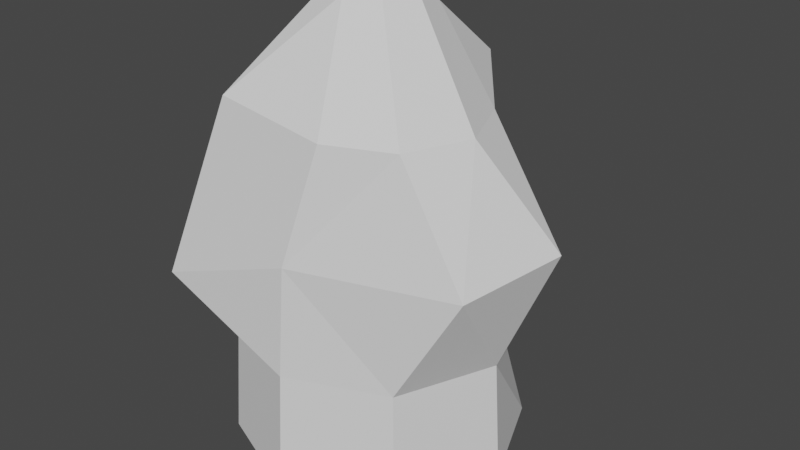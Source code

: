 # Source: stoneHitBlock.blend  (saved by Blender 2.82.7; exported with 4.5.12 LTS)
import bpy
from mathutils import Matrix  # noqa: F401  (used for matrix-valued properties, if any)

bpy.ops.wm.read_factory_settings(use_empty=True)
scene = bpy.context.scene
scene.name = 'Scene'

# ---- collections
col_collection = bpy.data.collections.new('Collection'); scene.collection.children.link(col_collection)

# ---- world
world_world = bpy.data.worlds.new('World'); scene.world = world_world
world_world.use_nodes = True; world_world.node_tree.nodes.clear()
_N = world_world.node_tree.nodes; _L = world_world.node_tree.links
n0 = _N.new('ShaderNodeOutputWorld'); n0.name = 'World Output'; n0.location = (300, 300)
n1 = _N.new('ShaderNodeBackground'); n1.name = 'Background'; n1.location = (10, 300)
n1.inputs[0].default_value = (0.05088, 0.05088, 0.05088, 1.0)
_L.new(n1.outputs[0], n0.inputs[0])
n0.is_active_output = True
world_world.color = (0.05088, 0.05088, 0.05088)
world_world.use_sun_shadow = False
world_world.sun_shadow_jitter_overblur = 0.0

# ---- meshes
me_cylinder_001 = bpy.data.meshes.new('Cylinder.001')
me_cylinder_001.from_pydata([(-0.003824, 1.199, 0.0), (-0.003824, 0.8746, 2.0), (0.8395, 0.8498, 0.0), (0.61, 0.6203, 2.0), (1.189, 0.006474, 0.0), (1.518, 0.157, 2.0), (0.8395, -0.8369, 0.0), (1.304, -0.6816, 1.904), (-0.003824, -1.186, 0.0), (0.03721, -1.086, 1.904), (-0.8472, -0.8369, 0.0), (-1.164, -1.11, 1.452), (-1.196, 0.006474, 0.0), (-0.8719, 0.006474, 2.0), (-0.8472, 0.8498, 0.0), (-0.6177, 0.6203, 2.0), (0.989, -0.1658, 2.836), (0.3574, 0.01167, 3.671), (0.2512, -0.2464, 3.671), (0.7721, -0.6893, 2.836), (-0.6798, -0.8806, 2.948), (-0.2642, -0.2457, 3.671), (-0.3697, 0.01164, 3.671), (-1.028, -0.0397, 2.948), (-0.006899, -0.3531, 3.671), (0.2485, -0.9062, 2.836), (-0.2629, 0.2677, 3.671), (-0.6798, 0.8012, 2.948), (0.7721, 0.3578, 2.836), (0.2499, 0.2685, 3.671), (-0.006872, 0.3739, 3.671), (0.1611, 1.15, 2.948), (-0.4022, 1.285, 1.0), (0.3961, 0.9545, 1.0), (1.125, 0.006474, 1.0), (0.7945, -0.7918, 1.0), (-0.003824, -1.122, 1.0), (-0.8021, -0.7918, 1.0), (-1.133, 0.006474, 1.0), (-1.2, 0.9545, 1.0)], [], [(32, 1, 3, 33), (33, 3, 5, 34), (34, 5, 7, 35), (35, 7, 9, 36), (36, 9, 11, 37), (37, 11, 13, 38), (38, 13, 15, 39), (39, 15, 1, 32), (0, 2, 4, 6, 8, 10, 12, 14), (30, 26, 22, 21, 24, 18, 17, 29), (3, 1, 31, 28), (28, 31, 30, 29), (1, 15, 27, 31), (31, 27, 26, 30), (11, 9, 25, 20), (20, 25, 24, 21), (5, 3, 28, 16), (16, 28, 29, 17), (15, 13, 23, 27), (27, 23, 22, 26), (9, 7, 19, 25), (25, 19, 18, 24), (13, 11, 20, 23), (23, 20, 21, 22), (7, 5, 16, 19), (19, 16, 17, 18), (14, 39, 32, 0), (12, 38, 39, 14), (10, 37, 38, 12), (8, 36, 37, 10), (6, 35, 36, 8), (4, 34, 35, 6), (2, 33, 34, 4), (0, 32, 33, 2)])
_uv = me_cylinder_001.uv_layers.new(name='UVMap')
_uv.uv.foreach_set('vector', [0.2238, 0.3512, 0.2238, 0.3512, 0.2238, 0.3512, 0.2238, 0.3512, 0.2238, 0.3512, 0.2238, 0.3512, 0.2238, 0.3512, 0.2238, 0.3512, 0.2238, 0.3512, 0.2238, 0.3512, 0.2238, 0.3512, 0.2238, 0.3512, 0.2238, 0.3512, 0.2238, 0.3512, 0.2238, 0.3512, 0.2238, 0.3512, 0.2238, 0.3512, 0.2238, 0.3512, 0.2238, 0.3512, 0.2238, 0.3512, 0.2238, 0.3512, 0.2238, 0.3512, 0.2238, 0.3512, 0.2238, 0.3512, 0.2238, 0.3512, 0.2238, 0.3512, 0.2238, 0.3512, 0.2238, 0.3512, 0.2238, 0.3512, 0.2238, 0.3512, 0.2238, 0.3512, 0.2238, 0.3512, 0.2238, 0.3512, 0.2238, 0.3512, 0.2238, 0.3512, 0.2238, 0.3512, 0.2238, 0.3512, 0.2238, 0.3512, 0.2238, 0.3512, 0.2238, 0.3512, 0.2238, 0.3512, 0.2238, 0.3512, 0.2238, 0.3512, 0.2238, 0.3512, 0.2238, 0.3512, 0.2238, 0.3512, 0.2238, 0.3512, 0.2238, 0.3512, 0.2238, 0.3512, 0.2238, 0.3512, 0.2238, 0.3512, 0.2238, 0.3512, 0.2238, 0.3512, 0.2238, 0.3512, 0.2238, 0.3512, 0.2238, 0.3512, 0.2238, 0.3512, 0.2238, 0.3512, 0.2238, 0.3512, 0.2238, 0.3512, 0.2238, 0.3512, 0.2238, 0.3512, 0.2238, 0.3512, 0.2238, 0.3512, 0.2238, 0.3512, 0.2238, 0.3512, 0.2238, 0.3512, 0.2238, 0.3512, 0.2238, 0.3512, 0.2238, 0.3512, 0.2238, 0.3512, 0.2238, 0.3512, 0.2238, 0.3512, 0.2238, 0.3512, 0.2238, 0.3512, 0.2238, 0.3512, 0.2238, 0.3512, 0.2238, 0.3512, 0.2238, 0.3512, 0.2238, 0.3512, 0.2238, 0.3512, 0.2238, 0.3512, 0.2238, 0.3512, 0.2238, 0.3512, 0.2238, 0.3512, 0.2238, 0.3512, 0.2238, 0.3512, 0.2238, 0.3512, 0.2238, 0.3512, 0.2238, 0.3512, 0.2238, 0.3512, 0.2238, 0.3512, 0.2238, 0.3512, 0.2238, 0.3512, 0.2238, 0.3512, 0.2238, 0.3512, 0.2238, 0.3512, 0.2238, 0.3512, 0.2238, 0.3512, 0.2238, 0.3512, 0.2238, 0.3512, 0.2238, 0.3512, 0.2238, 0.3512, 0.2238, 0.3512, 0.2238, 0.3512, 0.2238, 0.3512, 0.2238, 0.3512, 0.2238, 0.3512, 0.2238, 0.3512, 0.2238, 0.3512, 0.2238, 0.3512, 0.2238, 0.3512, 0.2238, 0.3512, 0.2238, 0.3512, 0.2238, 0.3512, 0.2238, 0.3512, 0.2238, 0.3512, 0.2238, 0.3512, 0.2238, 0.3512, 0.2238, 0.3512, 0.2238, 0.3512, 0.2238, 0.3512, 0.2238, 0.3512, 0.2238, 0.3512, 0.2238, 0.3512, 0.2238, 0.3512, 0.2238, 0.3512, 0.2238, 0.3512, 0.2238, 0.3512, 0.2238, 0.3512, 0.2238, 0.3512, 0.2238, 0.3512, 0.2238, 0.3512, 0.2238, 0.3512, 0.2238, 0.3512, 0.2238, 0.3512, 0.2238, 0.3512, 0.2238, 0.3512, 0.2238, 0.3512, 0.2238, 0.3512, 0.2238, 0.3512, 0.2238, 0.3512, 0.2238, 0.3512, 0.2238, 0.3512])
me_cylinder_001.use_remesh_fix_poles = True
me_cylinder_001.use_remesh_preserve_attributes = False
me_cylinder_001.use_mirror_vertex_groups = False
me_cylinder_001.update()

# ---- objects
ob_cylinder = bpy.data.objects.new('Cylinder', me_cylinder_001)

# ---- transforms, parenting, visibility, modifiers, constraints
ob_cylinder.location = (0.0, 0.0, 0.0)
ob_cylinder.lineart.crease_threshold = 0.0

# ---- collection membership
col_collection.objects.link(ob_cylinder)

# ---- scene / render settings (as saved in the file)
scene.frame_start = 1; scene.frame_end = 250; scene.frame_set(0)
scene.render.engine = 'BLENDER_EEVEE_NEXT'
scene.cycles.use_denoising = False
scene.cycles.samples = 128
scene.cycles.sampling_pattern = 'TABULATED_SOBOL'
scene.cycles.use_adaptive_sampling = False
scene.cycles.use_light_tree = False
scene.view_settings.view_transform = 'Filmic'
bpy.context.view_layer.update()

# ---- added for rendering (the .blend has no active camera and no usable light): camera, sun
cam_auto = bpy.data.cameras.new('AutoCamera')
cam_auto.lens = 50.0
cam_auto.sensor_width = 36.0
cam_auto.clip_end = 1000.0
ob_auto_camera = bpy.data.objects.new('AutoCamera', cam_auto)
scene.collection.objects.link(ob_auto_camera)
ob_auto_camera.location = (4.9637, -5.71665, 5.67961)
ob_auto_camera.rotation_euler = (1.09748, -7.21219e-08, 0.694738)
scene.camera = ob_auto_camera
light_auto_sun = bpy.data.lights.new('AutoSun', 'SUN')
light_auto_sun.energy = 3.0
light_auto_sun.angle = 0.0523599
ob_auto_sun = bpy.data.objects.new('AutoSun', light_auto_sun)
scene.collection.objects.link(ob_auto_sun)
ob_auto_sun.rotation_euler = (0.872665, 0.174533, 0.523599)
bpy.context.view_layer.update()
